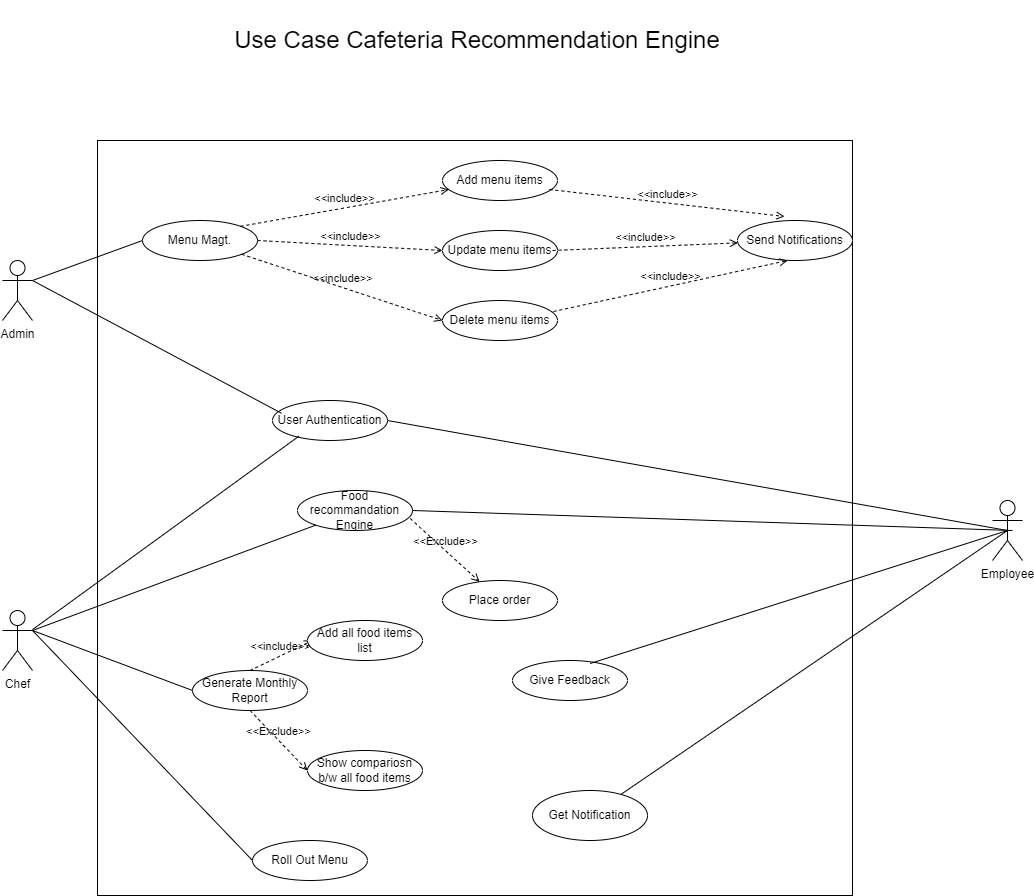

The diagram above was exported from draw.io. Its source (the exported page's mxGraphModel, read from the mxfile embedded in the PNG):
<mxGraphModel dx="1591" dy="669" grid="1" gridSize="10" guides="1" tooltips="1" connect="1" arrows="1" fold="1" page="1" pageScale="1" pageWidth="850" pageHeight="1100" math="0" shadow="0">
  <root>
    <mxCell id="0" />
    <mxCell id="1" parent="0" />
    <mxCell id="Ozt4qFx8Uu4WOEh1mDHk-1" value="Admin" style="shape=umlActor;verticalLabelPosition=bottom;verticalAlign=top;html=1;outlineConnect=0;" parent="1" vertex="1">
      <mxGeometry x="130" y="300" width="30" height="60" as="geometry" />
    </mxCell>
    <mxCell id="Ozt4qFx8Uu4WOEh1mDHk-4" value="Employee" style="shape=umlActor;verticalLabelPosition=bottom;verticalAlign=top;html=1;outlineConnect=0;" parent="1" vertex="1">
      <mxGeometry x="1120" y="540" width="30" height="60" as="geometry" />
    </mxCell>
    <mxCell id="Ozt4qFx8Uu4WOEh1mDHk-5" value="Chef" style="shape=umlActor;verticalLabelPosition=bottom;verticalAlign=top;html=1;outlineConnect=0;" parent="1" vertex="1">
      <mxGeometry x="130" y="650" width="30" height="60" as="geometry" />
    </mxCell>
    <mxCell id="Ozt4qFx8Uu4WOEh1mDHk-8" value="" style="whiteSpace=wrap;html=1;aspect=fixed;" parent="1" vertex="1">
      <mxGeometry x="225" y="180" width="755" height="755" as="geometry" />
    </mxCell>
    <mxCell id="Ozt4qFx8Uu4WOEh1mDHk-9" value="Menu Magt." style="ellipse;whiteSpace=wrap;html=1;" parent="1" vertex="1">
      <mxGeometry x="270" y="260" width="115" height="40" as="geometry" />
    </mxCell>
    <mxCell id="Ozt4qFx8Uu4WOEh1mDHk-10" value="Get Notification" style="ellipse;whiteSpace=wrap;html=1;" parent="1" vertex="1">
      <mxGeometry x="660" y="830" width="115" height="50" as="geometry" />
    </mxCell>
    <mxCell id="Ozt4qFx8Uu4WOEh1mDHk-11" value="Give Feedback" style="ellipse;whiteSpace=wrap;html=1;" parent="1" vertex="1">
      <mxGeometry x="640" y="700" width="115" height="40" as="geometry" />
    </mxCell>
    <mxCell id="Ozt4qFx8Uu4WOEh1mDHk-12" value="User Authentication" style="ellipse;whiteSpace=wrap;html=1;" parent="1" vertex="1">
      <mxGeometry x="400" y="440" width="115" height="40" as="geometry" />
    </mxCell>
    <mxCell id="Ozt4qFx8Uu4WOEh1mDHk-13" value="Place order" style="ellipse;whiteSpace=wrap;html=1;" parent="1" vertex="1">
      <mxGeometry x="570" y="620" width="115" height="40" as="geometry" />
    </mxCell>
    <mxCell id="Ozt4qFx8Uu4WOEh1mDHk-14" value="Food recommandation Engine" style="ellipse;whiteSpace=wrap;html=1;" parent="1" vertex="1">
      <mxGeometry x="425" y="530" width="115" height="40" as="geometry" />
    </mxCell>
    <mxCell id="Ozt4qFx8Uu4WOEh1mDHk-15" value="" style="endArrow=none;html=1;rounded=0;exitX=0.674;exitY=0.076;exitDx=0;exitDy=0;exitPerimeter=0;entryX=0.5;entryY=0.5;entryDx=0;entryDy=0;entryPerimeter=0;" parent="1" source="Ozt4qFx8Uu4WOEh1mDHk-11" target="Ozt4qFx8Uu4WOEh1mDHk-4" edge="1">
      <mxGeometry width="50" height="50" relative="1" as="geometry">
        <mxPoint x="480" y="400" as="sourcePoint" />
        <mxPoint x="530" y="350" as="targetPoint" />
      </mxGeometry>
    </mxCell>
    <mxCell id="Ozt4qFx8Uu4WOEh1mDHk-16" value="" style="endArrow=none;html=1;rounded=0;exitX=1;exitY=0.5;exitDx=0;exitDy=0;entryX=0.5;entryY=0.5;entryDx=0;entryDy=0;entryPerimeter=0;" parent="1" source="Ozt4qFx8Uu4WOEh1mDHk-12" target="Ozt4qFx8Uu4WOEh1mDHk-4" edge="1">
      <mxGeometry width="50" height="50" relative="1" as="geometry">
        <mxPoint x="480" y="400" as="sourcePoint" />
        <mxPoint x="530" y="350" as="targetPoint" />
      </mxGeometry>
    </mxCell>
    <mxCell id="Ozt4qFx8Uu4WOEh1mDHk-17" value="" style="endArrow=none;html=1;rounded=0;exitX=1;exitY=0.3333333333333333;exitDx=0;exitDy=0;exitPerimeter=0;" parent="1" source="Ozt4qFx8Uu4WOEh1mDHk-5" target="Ozt4qFx8Uu4WOEh1mDHk-14" edge="1">
      <mxGeometry width="50" height="50" relative="1" as="geometry">
        <mxPoint x="480" y="400" as="sourcePoint" />
        <mxPoint x="530" y="350" as="targetPoint" />
      </mxGeometry>
    </mxCell>
    <mxCell id="Ozt4qFx8Uu4WOEh1mDHk-18" value="" style="endArrow=none;html=1;rounded=0;entryX=0.5;entryY=0.5;entryDx=0;entryDy=0;entryPerimeter=0;" parent="1" source="Ozt4qFx8Uu4WOEh1mDHk-10" target="Ozt4qFx8Uu4WOEh1mDHk-4" edge="1">
      <mxGeometry width="50" height="50" relative="1" as="geometry">
        <mxPoint x="480" y="400" as="sourcePoint" />
        <mxPoint x="530" y="350" as="targetPoint" />
      </mxGeometry>
    </mxCell>
    <mxCell id="Ozt4qFx8Uu4WOEh1mDHk-22" value="" style="endArrow=none;html=1;rounded=0;entryX=0;entryY=0.5;entryDx=0;entryDy=0;exitX=1;exitY=0.3333333333333333;exitDx=0;exitDy=0;exitPerimeter=0;" parent="1" source="Ozt4qFx8Uu4WOEh1mDHk-1" target="Ozt4qFx8Uu4WOEh1mDHk-9" edge="1">
      <mxGeometry width="50" height="50" relative="1" as="geometry">
        <mxPoint x="480" y="400" as="sourcePoint" />
        <mxPoint x="530" y="350" as="targetPoint" />
      </mxGeometry>
    </mxCell>
    <mxCell id="Ozt4qFx8Uu4WOEh1mDHk-23" value="" style="endArrow=none;html=1;rounded=0;entryX=0.078;entryY=0.318;entryDx=0;entryDy=0;entryPerimeter=0;exitX=1;exitY=0.3333333333333333;exitDx=0;exitDy=0;exitPerimeter=0;" parent="1" source="Ozt4qFx8Uu4WOEh1mDHk-1" target="Ozt4qFx8Uu4WOEh1mDHk-12" edge="1">
      <mxGeometry width="50" height="50" relative="1" as="geometry">
        <mxPoint x="480" y="400" as="sourcePoint" />
        <mxPoint x="530" y="350" as="targetPoint" />
      </mxGeometry>
    </mxCell>
    <mxCell id="Ozt4qFx8Uu4WOEh1mDHk-26" value="" style="endArrow=none;html=1;rounded=0;entryX=0.229;entryY=0.894;entryDx=0;entryDy=0;entryPerimeter=0;" parent="1" source="Ozt4qFx8Uu4WOEh1mDHk-5" target="Ozt4qFx8Uu4WOEh1mDHk-12" edge="1">
      <mxGeometry width="50" height="50" relative="1" as="geometry">
        <mxPoint x="480" y="370" as="sourcePoint" />
        <mxPoint x="530" y="320" as="targetPoint" />
      </mxGeometry>
    </mxCell>
    <mxCell id="IfBZiE_EmfyT2DDy1wN9-11" value="Add menu items" style="ellipse;whiteSpace=wrap;html=1;" parent="1" vertex="1">
      <mxGeometry x="570" y="200" width="115" height="40" as="geometry" />
    </mxCell>
    <mxCell id="IfBZiE_EmfyT2DDy1wN9-12" value="Update menu items" style="ellipse;whiteSpace=wrap;html=1;" parent="1" vertex="1">
      <mxGeometry x="570" y="270" width="115" height="40" as="geometry" />
    </mxCell>
    <mxCell id="IfBZiE_EmfyT2DDy1wN9-13" value="Send Notifications" style="ellipse;whiteSpace=wrap;html=1;" parent="1" vertex="1">
      <mxGeometry x="865" y="260" width="115" height="40" as="geometry" />
    </mxCell>
    <mxCell id="IfBZiE_EmfyT2DDy1wN9-14" value="Delete menu items" style="ellipse;whiteSpace=wrap;html=1;" parent="1" vertex="1">
      <mxGeometry x="570" y="340" width="115" height="40" as="geometry" />
    </mxCell>
    <mxCell id="IfBZiE_EmfyT2DDy1wN9-16" value="&amp;lt;&amp;lt;include&amp;gt;&amp;gt;" style="html=1;verticalAlign=bottom;labelBackgroundColor=none;endArrow=open;endFill=0;dashed=1;rounded=0;exitX=1;exitY=0;exitDx=0;exitDy=0;" parent="1" source="Ozt4qFx8Uu4WOEh1mDHk-9" target="IfBZiE_EmfyT2DDy1wN9-11" edge="1">
      <mxGeometry width="160" relative="1" as="geometry">
        <mxPoint x="530" y="390" as="sourcePoint" />
        <mxPoint x="690" y="390" as="targetPoint" />
      </mxGeometry>
    </mxCell>
    <mxCell id="IfBZiE_EmfyT2DDy1wN9-17" value="Roll Out Menu&lt;span style=&quot;color: rgba(0, 0, 0, 0); font-family: monospace; font-size: 0px; text-align: start; text-wrap: nowrap;&quot;&gt;%3CmxGraphModel%3E%3Croot%3E%3CmxCell%20id%3D%220%22%2F%3E%3CmxCell%20id%3D%221%22%20parent%3D%220%22%2F%3E%3CmxCell%20id%3D%222%22%20value%3D%22User%20Authentication%22%20style%3D%22ellipse%3BwhiteSpace%3Dwrap%3Bhtml%3D1%3B%22%20vertex%3D%221%22%20parent%3D%221%22%3E%3CmxGeometry%20x%3D%22295%22%20y%3D%22410%22%20width%3D%2290%22%20height%3D%2230%22%20as%3D%22geometry%22%2F%3E%3C%2FmxCell%3E%3C%2Froot%3E%3C%2FmxGraphModel%3E&lt;/span&gt;" style="ellipse;whiteSpace=wrap;html=1;" parent="1" vertex="1">
      <mxGeometry x="380" y="880" width="115" height="40" as="geometry" />
    </mxCell>
    <mxCell id="IfBZiE_EmfyT2DDy1wN9-18" value="Generate Monthly Report" style="ellipse;whiteSpace=wrap;html=1;" parent="1" vertex="1">
      <mxGeometry x="320" y="710" width="115" height="40" as="geometry" />
    </mxCell>
    <mxCell id="IfBZiE_EmfyT2DDy1wN9-20" value="&amp;lt;&amp;lt;Exclude&amp;gt;&amp;gt;" style="html=1;verticalAlign=bottom;labelBackgroundColor=none;endArrow=open;endFill=0;dashed=1;rounded=0;exitX=0.98;exitY=0.7;exitDx=0;exitDy=0;exitPerimeter=0;" parent="1" source="Ozt4qFx8Uu4WOEh1mDHk-14" target="Ozt4qFx8Uu4WOEh1mDHk-13" edge="1">
      <mxGeometry width="160" relative="1" as="geometry">
        <mxPoint x="523" y="490" as="sourcePoint" />
        <mxPoint x="685" y="475" as="targetPoint" />
      </mxGeometry>
    </mxCell>
    <mxCell id="IfBZiE_EmfyT2DDy1wN9-21" value="&amp;lt;&amp;lt;include&amp;gt;&amp;gt;" style="html=1;verticalAlign=bottom;labelBackgroundColor=none;endArrow=open;endFill=0;dashed=1;rounded=0;exitX=1;exitY=0.5;exitDx=0;exitDy=0;entryX=0;entryY=0.5;entryDx=0;entryDy=0;" parent="1" source="Ozt4qFx8Uu4WOEh1mDHk-9" target="IfBZiE_EmfyT2DDy1wN9-12" edge="1">
      <mxGeometry width="160" relative="1" as="geometry">
        <mxPoint x="420" y="250" as="sourcePoint" />
        <mxPoint x="582" y="235" as="targetPoint" />
      </mxGeometry>
    </mxCell>
    <mxCell id="IfBZiE_EmfyT2DDy1wN9-22" value="&amp;lt;&amp;lt;include&amp;gt;&amp;gt;" style="html=1;verticalAlign=bottom;labelBackgroundColor=none;endArrow=open;endFill=0;dashed=1;rounded=0;entryX=0;entryY=0.5;entryDx=0;entryDy=0;" parent="1" source="Ozt4qFx8Uu4WOEh1mDHk-9" target="IfBZiE_EmfyT2DDy1wN9-14" edge="1">
      <mxGeometry x="0.0026" width="160" relative="1" as="geometry">
        <mxPoint x="430" y="260" as="sourcePoint" />
        <mxPoint x="592" y="245" as="targetPoint" />
        <mxPoint as="offset" />
      </mxGeometry>
    </mxCell>
    <mxCell id="IfBZiE_EmfyT2DDy1wN9-23" value="&amp;lt;&amp;lt;include&amp;gt;&amp;gt;" style="html=1;verticalAlign=bottom;labelBackgroundColor=none;endArrow=open;endFill=0;dashed=1;rounded=0;exitX=0.93;exitY=0.725;exitDx=0;exitDy=0;entryX=0.409;entryY=-0.1;entryDx=0;entryDy=0;entryPerimeter=0;exitPerimeter=0;" parent="1" source="IfBZiE_EmfyT2DDy1wN9-11" target="IfBZiE_EmfyT2DDy1wN9-13" edge="1">
      <mxGeometry width="160" relative="1" as="geometry">
        <mxPoint x="440" y="270" as="sourcePoint" />
        <mxPoint x="602" y="255" as="targetPoint" />
      </mxGeometry>
    </mxCell>
    <mxCell id="IfBZiE_EmfyT2DDy1wN9-24" value="&amp;lt;&amp;lt;include&amp;gt;&amp;gt;" style="html=1;verticalAlign=bottom;labelBackgroundColor=none;endArrow=open;endFill=0;dashed=1;rounded=0;" parent="1" target="IfBZiE_EmfyT2DDy1wN9-13" edge="1">
      <mxGeometry width="160" relative="1" as="geometry">
        <mxPoint x="680" y="290" as="sourcePoint" />
        <mxPoint x="612" y="265" as="targetPoint" />
      </mxGeometry>
    </mxCell>
    <mxCell id="IfBZiE_EmfyT2DDy1wN9-25" value="&amp;lt;&amp;lt;include&amp;gt;&amp;gt;" style="html=1;verticalAlign=bottom;labelBackgroundColor=none;endArrow=open;endFill=0;dashed=1;rounded=0;exitX=0.965;exitY=0.275;exitDx=0;exitDy=0;exitPerimeter=0;entryX=0.435;entryY=1;entryDx=0;entryDy=0;entryPerimeter=0;" parent="1" source="IfBZiE_EmfyT2DDy1wN9-14" target="IfBZiE_EmfyT2DDy1wN9-13" edge="1">
      <mxGeometry width="160" relative="1" as="geometry">
        <mxPoint x="460" y="290" as="sourcePoint" />
        <mxPoint x="622" y="275" as="targetPoint" />
      </mxGeometry>
    </mxCell>
    <mxCell id="IfBZiE_EmfyT2DDy1wN9-26" value="" style="endArrow=none;html=1;rounded=0;entryX=0;entryY=0.5;entryDx=0;entryDy=0;exitX=1;exitY=0.3333333333333333;exitDx=0;exitDy=0;exitPerimeter=0;" parent="1" source="Ozt4qFx8Uu4WOEh1mDHk-5" target="IfBZiE_EmfyT2DDy1wN9-18" edge="1">
      <mxGeometry width="50" height="50" relative="1" as="geometry">
        <mxPoint x="170" y="682" as="sourcePoint" />
        <mxPoint x="455" y="526" as="targetPoint" />
      </mxGeometry>
    </mxCell>
    <mxCell id="IfBZiE_EmfyT2DDy1wN9-27" value="" style="endArrow=none;html=1;rounded=0;entryX=0;entryY=0.5;entryDx=0;entryDy=0;exitX=1;exitY=0.3333333333333333;exitDx=0;exitDy=0;exitPerimeter=0;" parent="1" source="Ozt4qFx8Uu4WOEh1mDHk-5" target="IfBZiE_EmfyT2DDy1wN9-17" edge="1">
      <mxGeometry width="50" height="50" relative="1" as="geometry">
        <mxPoint x="180" y="692" as="sourcePoint" />
        <mxPoint x="465" y="536" as="targetPoint" />
      </mxGeometry>
    </mxCell>
    <mxCell id="IfBZiE_EmfyT2DDy1wN9-28" value="" style="endArrow=none;html=1;rounded=0;exitX=1;exitY=0.5;exitDx=0;exitDy=0;entryX=0.667;entryY=0.5;entryDx=0;entryDy=0;entryPerimeter=0;" parent="1" source="Ozt4qFx8Uu4WOEh1mDHk-14" target="Ozt4qFx8Uu4WOEh1mDHk-4" edge="1">
      <mxGeometry width="50" height="50" relative="1" as="geometry">
        <mxPoint x="520" y="445" as="sourcePoint" />
        <mxPoint x="1130" y="577" as="targetPoint" />
      </mxGeometry>
    </mxCell>
    <mxCell id="IfBZiE_EmfyT2DDy1wN9-31" value="&amp;lt;&amp;lt;include&amp;gt;&amp;gt;" style="html=1;verticalAlign=bottom;labelBackgroundColor=none;endArrow=open;endFill=0;dashed=1;rounded=0;exitX=0.5;exitY=0;exitDx=0;exitDy=0;" parent="1" source="IfBZiE_EmfyT2DDy1wN9-18" edge="1">
      <mxGeometry width="160" relative="1" as="geometry">
        <mxPoint x="460" y="650" as="sourcePoint" />
        <mxPoint x="440" y="680" as="targetPoint" />
      </mxGeometry>
    </mxCell>
    <mxCell id="IfBZiE_EmfyT2DDy1wN9-32" value="Add all food items list" style="ellipse;whiteSpace=wrap;html=1;" parent="1" vertex="1">
      <mxGeometry x="435" y="660" width="115" height="40" as="geometry" />
    </mxCell>
    <mxCell id="IfBZiE_EmfyT2DDy1wN9-33" value="Show compariosn b/w all food items" style="ellipse;whiteSpace=wrap;html=1;" parent="1" vertex="1">
      <mxGeometry x="435" y="790" width="115" height="40" as="geometry" />
    </mxCell>
    <mxCell id="IfBZiE_EmfyT2DDy1wN9-34" value="&amp;lt;&amp;lt;Exclude&amp;gt;&amp;gt;" style="html=1;verticalAlign=bottom;labelBackgroundColor=none;endArrow=open;endFill=0;dashed=1;rounded=0;exitX=0.5;exitY=1;exitDx=0;exitDy=0;entryX=0;entryY=0.5;entryDx=0;entryDy=0;" parent="1" source="IfBZiE_EmfyT2DDy1wN9-18" target="IfBZiE_EmfyT2DDy1wN9-33" edge="1">
      <mxGeometry width="160" relative="1" as="geometry">
        <mxPoint x="375" y="720" as="sourcePoint" />
        <mxPoint x="450" y="690" as="targetPoint" />
      </mxGeometry>
    </mxCell>
    <mxCell id="IfBZiE_EmfyT2DDy1wN9-36" value="&lt;span style=&quot;text-wrap: nowrap;&quot;&gt;&lt;font style=&quot;font-size: 24px;&quot;&gt;Use Case Cafeteria Recommendation Engine&lt;/font&gt;&lt;/span&gt;" style="text;html=1;align=center;verticalAlign=middle;whiteSpace=wrap;rounded=0;" parent="1" vertex="1">
      <mxGeometry x="340" y="40" width="530" height="80" as="geometry" />
    </mxCell>
  </root>
</mxGraphModel>